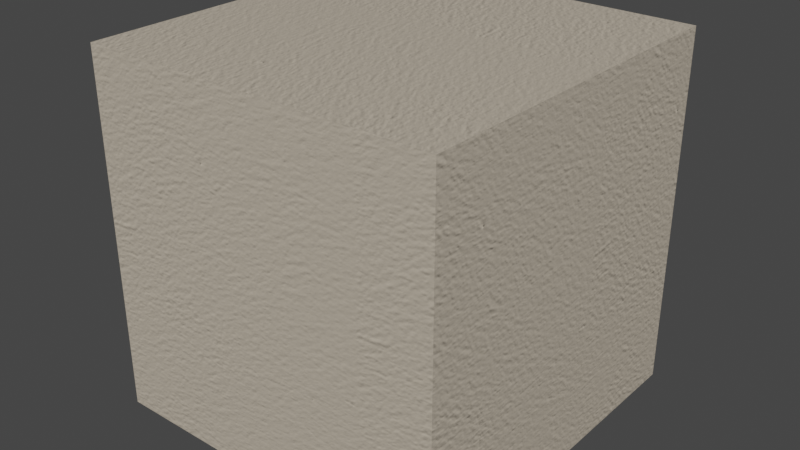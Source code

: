 # Source: Balanced_Beige.blend  (saved by Blender 2.93.20; exported with 4.5.12 LTS)
import bpy
from mathutils import Matrix  # noqa: F401  (used for matrix-valued properties, if any)

bpy.ops.wm.read_factory_settings(use_empty=True)
scene = bpy.context.scene
scene.name = 'Scene'

# ---- collections
col_collection = bpy.data.collections.new('Collection'); scene.collection.children.link(col_collection)

# ---- images (referenced by path relative to the original .blend; pixels are not part of the script)
import os
ASSET_DIR = os.environ.get("B2B_ASSET_DIR", "")  # directory of the original .blend (textures are referenced by path, not embedded)
HERE = os.path.dirname(os.path.abspath(__file__))  # packed textures are extracted next to this script under _unpacked/

def load_image(name, relpath, width, height, colorspace="sRGB"):
    """Load a texture the original file referenced (path relative to the .blend, or extracted next to this script)."""
    p = next((c for c in (os.path.join(HERE, relpath), os.path.join(ASSET_DIR, relpath)) if relpath and os.path.exists(c)), "")
    if p:
        img = bpy.data.images.load(p, check_existing=True)
        img.name = name
    else:  # same state as the original file: an image datablock whose file is absent (Cycles renders it pink)
        img = bpy.data.images.new(name, width, height)
        img.source = "FILE"
        img.filepath = "//" + (relpath or name)
    img.colorspace_settings.name = colorspace
    return img
img_wall_nrm_jpg = load_image('wall_NRM.jpg', '_unpacked/wall_NRM.8be90f9d.jpg', 928, 928, 'Non-Color')

# ---- materials (node trees are filled in below, after node groups)
mat_balanced_beige = bpy.data.materials.new('-Balanced Beige')
mat_balanced_beige.alpha_threshold = 0.0
mat_balanced_beige.use_transparent_shadow = False
mat_balanced_beige.roughness = 0.5

# ---- material node trees
mat_balanced_beige.use_nodes = True; mat_balanced_beige.node_tree.nodes.clear()
_N = mat_balanced_beige.node_tree.nodes; _L = mat_balanced_beige.node_tree.links
n0 = _N.new('ShaderNodeOutputMaterial'); n0.name = 'Material Output.001'; n0.location = (846, -164)
n1 = _N.new('ShaderNodeBsdfPrincipled'); n1.name = 'Principled BSDF'; n1.location = (554, -136)
n1.distribution = 'GGX'
n1.subsurface_method = 'BURLEY'
n1.inputs[0].default_value = (0.521, 0.4508, 0.3564, 1.0)
n1.inputs[3].default_value = 1.45
n1.inputs[27].default_value = (0.0, 0.0, 0.0, 1.0)
n1.inputs[28].default_value = 1.0
n2 = _N.new('ShaderNodeNormalMap'); n2.name = 'Normal Map.001'; n2.location = (288, -485)
n2.inputs[0].default_value = 0.5
n3 = _N.new('ShaderNodeTexCoord'); n3.name = 'Texture Coordinate.001'; n3.location = (-672, -415)
n4 = _N.new('ShaderNodeMapping'); n4.name = 'Mapping.001'; n4.location = (-416, -407)
n4.inputs[3].default_value = (5.0, 5.0, 5.0)
n5 = _N.new('ShaderNodeTexImage'); n5.name = 'Image Texture.001'; n5.location = (-153, -387)
n5.width = 320
n5.image = img_wall_nrm_jpg
_L.new(n1.outputs[0], n0.inputs[0])
_L.new(n2.outputs[0], n1.inputs[5])
_L.new(n3.outputs[2], n4.inputs[0])
_L.new(n4.outputs[0], n5.inputs[0])
_L.new(n5.outputs[0], n2.inputs[1])
n0.is_active_output = True

# ---- world
world_world = bpy.data.worlds.new('World'); scene.world = world_world
world_world.use_nodes = True; world_world.node_tree.nodes.clear()
_N = world_world.node_tree.nodes; _L = world_world.node_tree.links
n0 = _N.new('ShaderNodeOutputWorld'); n0.name = 'World Output'; n0.location = (300, 300)
n1 = _N.new('ShaderNodeBackground'); n1.name = 'Background'; n1.location = (10, 300)
n1.inputs[0].default_value = (0.05088, 0.05088, 0.05088, 1.0)
_L.new(n1.outputs[0], n0.inputs[0])
n0.is_active_output = True
world_world.color = (0.05088, 0.05088, 0.05088)
world_world.use_sun_shadow = False
world_world.sun_shadow_jitter_overblur = 0.0

# ---- meshes
me_cube = bpy.data.meshes.new('Cube')
me_cube.from_pydata([(1.0, 1.0, 1.0), (1.0, 1.0, -1.0), (1.0, -1.0, 1.0), (1.0, -1.0, -1.0), (-1.0, 1.0, 1.0), (-1.0, 1.0, -1.0), (-1.0, -1.0, 1.0), (-1.0, -1.0, -1.0)], [], [(0, 4, 6, 2), (3, 2, 6, 7), (7, 6, 4, 5), (5, 1, 3, 7), (1, 0, 2, 3), (5, 4, 0, 1)])
_uv = me_cube.uv_layers.new(name='UVMap')
_uv.uv.foreach_set('vector', [0.625, 0.5, 0.875, 0.5, 0.875, 0.75, 0.625, 0.75, 0.375, 0.75, 0.625, 0.75, 0.625, 1.0, 0.375, 1.0, 0.375, 0.0, 0.625, 0.0, 0.625, 0.25, 0.375, 0.25, 0.125, 0.5, 0.375, 0.5, 0.375, 0.75, 0.125, 0.75, 0.375, 0.5, 0.625, 0.5, 0.625, 0.75, 0.375, 0.75, 0.375, 0.25, 0.625, 0.25, 0.625, 0.5, 0.375, 0.5])
me_cube.materials.append(mat_balanced_beige)
me_cube.use_remesh_preserve_volume = False
me_cube.use_remesh_preserve_attributes = False
me_cube.use_mirror_vertex_groups = False
me_cube.update()

# ---- objects
ob_cube = bpy.data.objects.new('Cube', me_cube)

# ---- transforms, parenting, visibility, modifiers, constraints
ob_cube.location = (0.0, 0.0, 0.0)
ob_cube.lock_rotations_4d = False
ob_cube.empty_display_type = 'ARROWS'
ob_cube.lineart.crease_threshold = 0.0

# ---- collection membership
col_collection.objects.link(ob_cube)

# ---- scene / render settings (as saved in the file)
scene.frame_start = 1; scene.frame_end = 250; scene.frame_set(1)
scene.render.engine = 'BLENDER_EEVEE_NEXT'
scene.cycles.use_denoising = False
scene.cycles.samples = 128
scene.cycles.sampling_pattern = 'TABULATED_SOBOL'
scene.cycles.use_adaptive_sampling = False
scene.cycles.use_light_tree = False
scene.view_settings.view_transform = 'Filmic'
bpy.context.view_layer.update()

# ---- added for rendering (the .blend has no active camera and no usable light): camera, sun
cam_auto = bpy.data.cameras.new('AutoCamera')
cam_auto.lens = 50.0
cam_auto.sensor_width = 36.0
cam_auto.clip_end = 1000.0
ob_auto_camera = bpy.data.objects.new('AutoCamera', cam_auto)
scene.collection.objects.link(ob_auto_camera)
ob_auto_camera.location = (3.20507, -3.84609, 2.56406)
ob_auto_camera.rotation_euler = (1.09748, -7.21219e-08, 0.694738)
scene.camera = ob_auto_camera
light_auto_sun = bpy.data.lights.new('AutoSun', 'SUN')
light_auto_sun.energy = 3.0
light_auto_sun.angle = 0.0523599
ob_auto_sun = bpy.data.objects.new('AutoSun', light_auto_sun)
scene.collection.objects.link(ob_auto_sun)
ob_auto_sun.rotation_euler = (0.872665, 0.174533, 0.523599)
bpy.context.view_layer.update()
